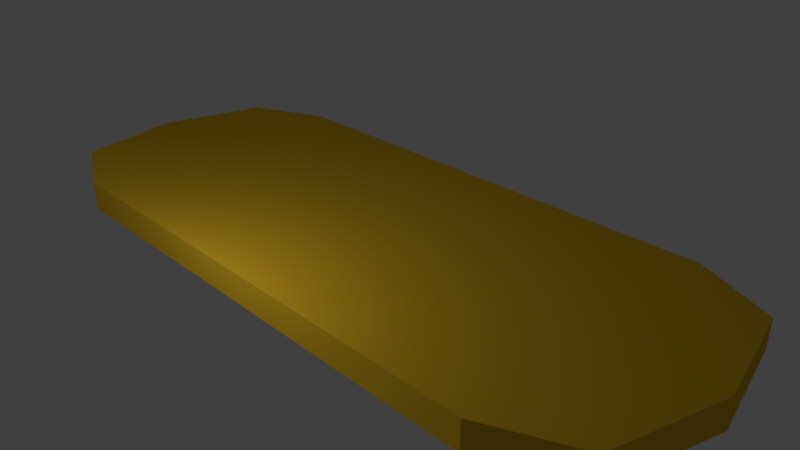 # Source: 1Cregistr.blend  (saved by Blender 2.79.0; exported with 4.5.12 LTS)
import bpy
from mathutils import Matrix  # noqa: F401  (used for matrix-valued properties, if any)

bpy.ops.wm.read_factory_settings(use_empty=True)
scene = bpy.context.scene
scene.name = 'Scene'

# ---- collections
col_collection_1 = bpy.data.collections.new('Collection 1'); scene.collection.children.link(col_collection_1)

# ---- materials (node trees are filled in below, after node groups)
mat_material_002 = bpy.data.materials.new('Material.002')
mat_material_002.alpha_threshold = 0.0
mat_material_002.use_transparent_shadow = False
mat_material_002.diffuse_color = (0.8, 0.4898, 0.02269, 1.0)
mat_material_002.roughness = 0.5

# ---- material node trees

# ---- world
world_world = bpy.data.worlds.new('World'); scene.world = world_world
world_world.color = (0.05088, 0.05088, 0.05088)
world_world.use_sun_shadow = False
world_world.sun_shadow_jitter_overblur = 0.0
world_world.cycles.sampling_method = 'MANUAL'

# ---- cameras
cam_camera = bpy.data.cameras.new('Camera')
cam_camera.clip_end = 100.0
cam_camera.lens = 35.0
cam_camera.sensor_width = 32.0
cam_camera.sensor_height = 18.0
cam_camera.ortho_scale = 7.314
cam_camera.dof.focus_distance = 0.0
cam_camera.dof.aperture_fstop = 128.0

# ---- lights
light_lamp = bpy.data.lights.new('Lamp', 'POINT')
light_lamp.transmission_factor = 0.0
light_lamp.cutoff_distance = 30.0
light_lamp.energy = 100.0
light_lamp.shadow_buffer_clip_start = 1.001
light_lamp.shadow_soft_size = 0.1
light_lamp.shadow_maximum_resolution = 0.006
light_lamp.use_absolute_resolution = True

# ---- meshes
me_plane_001 = bpy.data.meshes.new('Plane.001')
me_plane_001.from_pydata([(0.0, 0.0, 0.0), (-2.0, 0.0, 0.0), (-2.0, 0.0, 0.0), (-3.459, 0.0, 0.0), (3.467, 0.0, 0.0), (-3.459, -2.0, 0.1961), (-2.0, 2.0, 0.1961), (3.467, 2.0, 0.1961), (-2.0, 2.0, 0.1961), (0.0, -2.0, 0.1961), (3.467, -2.0, 0.0), (-3.459, 2.0, 0.0), (0.0, -2.0, 0.0), (-2.0, 2.0, 0.0), (3.467, 2.0, 0.0), (-2.0, 2.0, 0.0), (-3.459, -2.0, 0.0), (-2.0, -2.0, 0.0), (-2.0, -2.0, 0.0), (4.933, 0.0, 0.0), (0.0, 2.0, 0.0), (-4.918, 0.0, 0.0), (-4.918, 0.0, 0.3923), (0.0, 2.0, 0.3923), (4.933, 0.0, 0.3923), (-2.0, -2.0, 0.3923), (-2.0, -2.0, 0.3923), (-2.0, -2.0, 0.1961), (-2.0, -2.0, 0.1961), (4.933, 0.0, 0.1961), (0.0, 2.0, 0.1961), (-4.918, 0.0, 0.1961), (3.467, -2.0, 0.1961), (-3.459, 2.0, 0.1961), (0.0, 0.0, 0.3923), (-2.0, 0.0, 0.3923), (-2.0, 0.0, 0.3923), (-3.459, 0.0, 0.3923), (3.467, 0.0, 0.3923), (3.467, -2.0, 0.3923), (-3.459, 2.0, 0.3923), (0.0, -2.0, 0.3923), (-2.0, 2.0, 0.3923), (3.467, 2.0, 0.3923), (-2.0, 2.0, 0.3923), (-3.459, -2.0, 0.3923), (-1.5, 0.0, 0.0), (0.0, -1.5, 0.0), (1.867, 0.0, 0.0), (0.0, 1.5, 0.0), (-2.0, 0.0, 0.0), (-2.0, 1.5, 0.0), (-2.0, -1.5, 0.0), (-2.365, 0.0, 0.0), (-2.0, 1.5, 0.0), (-2.0, -1.5, 0.0), (-4.553, 0.0, 0.0), (-3.459, 1.5, 0.0), (-3.459, -1.5, 0.0), (4.567, 0.0, 0.0), (3.467, -1.5, 0.0), (3.467, 1.5, 0.0), (-2.0, 2.0, 0.1961), (0.0, -2.0, 0.04903), (-2.365, 2.0, 0.1961), (0.0, 2.0, 0.04903), (-1.5, -2.0, 0.1961), (-2.0, 2.0, 0.04903), (-2.0, -2.0, 0.04903), (1.867, -2.0, 0.1961), (-2.0, 2.0, 0.04903), (-2.0, -2.0, 0.04903), (-4.918, 0.0, 0.04903), (-3.459, 2.0, 0.04903), (-3.459, -2.0, 0.04903), (4.933, 0.0, 0.04903), (3.467, -2.0, 0.04903), (3.467, 2.0, 0.04903), (4.567, -1.5, 0.0), (1.867, -2.0, 0.0), (-4.553, 1.5, 0.0), (-2.365, 2.0, 0.0), (-1.5, -2.0, 0.0), (-2.0, 2.0, 0.0), (1.867, 2.0, 0.0), (4.567, 1.5, 0.0), (-1.5, 2.0, 0.0), (-2.365, -2.0, 0.0), (-4.553, -1.5, 0.0), (-2.0, -2.0, 0.0), (4.567, 1.5, 0.3923), (0.0, -2.0, 0.3432), (-1.5, -2.0, 0.3923), (0.0, 2.0, 0.3432), (-2.365, -2.0, 0.3923), (-2.0, 2.0, 0.3432), (-2.0, -2.0, 0.3432), (-2.0, -2.0, 0.3923), (-2.0, 2.0, 0.3432), (-2.0, -2.0, 0.3432), (-4.918, 0.0, 0.3432), (-3.459, 2.0, 0.3432), (-3.459, -2.0, 0.3432), (4.933, 0.0, 0.3432), (3.467, -2.0, 0.3432), (3.467, 2.0, 0.3432), (1.867, 2.0, 0.1961), (4.567, 1.5, 0.1961), (-1.5, 2.0, 0.1961), (-2.365, -2.0, 0.1961), (-4.553, -1.5, 0.1961), (-2.0, -2.0, 0.1961), (4.567, -1.5, 0.1961), (-4.553, 1.5, 0.1961), (-1.5, 0.0, 0.3923), (0.0, -1.5, 0.3923), (1.867, 0.0, 0.3923), (0.0, 1.5, 0.3923), (-2.0, 0.0, 0.3923), (-2.0, 1.5, 0.3923), (-2.0, -1.5, 0.3923), (-2.365, 0.0, 0.3923), (-2.0, 1.5, 0.3923), (-2.0, -1.5, 0.3923), (-4.553, 0.0, 0.3923), (-3.459, 1.5, 0.3923), (-3.459, -1.5, 0.3923), (4.567, 0.0, 0.3923), (3.467, -1.5, 0.3923), (3.467, 1.5, 0.3923), (4.567, -1.5, 0.3923), (-1.5, 2.0, 0.3923), (1.867, 2.0, 0.3923), (-4.553, -1.5, 0.3923), (-4.553, 1.5, 0.3923), (1.867, -2.0, 0.3923), (-2.365, 2.0, 0.3923), (-2.0, 2.0, 0.3923), (-1.5, -1.5, 0.0), (1.867, -1.5, 0.0), (-1.5, 1.5, 0.0), (1.867, 1.5, 0.0), (-2.0, -1.5, 0.0), (-2.0, 1.5, 0.0), (-2.365, -1.5, 0.0), (-2.365, 1.5, 0.0), (-4.27, -1.111, 0.0), (-4.27, 1.111, 0.0), (4.281, -1.111, 0.0), (4.281, 1.111, 0.0), (-1.5, -2.0, 0.04903), (1.867, -2.0, 0.04903), (-1.5, 2.0, 0.04903), (1.867, 2.0, 0.04903), (-2.0, -2.0, 0.04903), (-2.0, 2.0, 0.04903), (-2.365, -2.0, 0.04903), (-2.365, 2.0, 0.04903), (-4.553, -1.5, 0.04903), (-4.553, 1.5, 0.04903), (4.567, -1.5, 0.04903), (4.567, 1.5, 0.04903), (-1.5, -2.0, 0.3432), (1.867, -2.0, 0.3432), (-1.5, 2.0, 0.3432), (1.867, 2.0, 0.3432), (-2.0, -2.0, 0.3432), (-2.0, 2.0, 0.3432), (-2.365, -2.0, 0.3432), (-2.365, 2.0, 0.3432), (-4.553, -1.5, 0.3432), (-4.553, 1.5, 0.3432), (4.567, -1.5, 0.3432), (4.567, 1.5, 0.3432), (-1.5, -1.5, 0.3923), (1.867, -1.5, 0.3923), (-1.5, 1.5, 0.3923), (1.867, 1.5, 0.3923), (-2.0, -1.5, 0.3923), (-2.0, 1.5, 0.3923), (-2.365, -1.5, 0.3923), (-2.365, 1.5, 0.3923), (-4.27, -1.111, 0.3923), (-4.27, 1.111, 0.3923), (4.281, -1.111, 0.3923), (4.281, 1.111, 0.3923)], [], [(0, 47, 138, 46), (0, 46, 140, 49), (0, 49, 141, 48), (0, 48, 139, 47), (1, 46, 138, 52), (1, 52, 142, 50), (1, 50, 143, 51), (1, 51, 140, 46), (2, 50, 142, 55), (2, 55, 144, 53), (2, 53, 145, 54), (2, 54, 143, 50), (3, 53, 144, 58), (3, 58, 146, 56), (3, 56, 147, 57), (3, 57, 145, 53), (4, 48, 141, 61), (4, 61, 149, 59), (4, 59, 148, 60), (4, 60, 139, 48), (5, 110, 158, 74), (5, 74, 156, 109), (5, 109, 168, 102), (5, 102, 170, 110), (6, 108, 152, 67), (6, 67, 155, 62), (6, 62, 167, 95), (6, 95, 164, 108), (7, 107, 161, 77), (7, 77, 153, 106), (7, 106, 165, 105), (7, 105, 173, 107), (8, 62, 155, 70), (8, 70, 157, 64), (8, 64, 169, 98), (8, 98, 167, 62), (9, 66, 150, 63), (9, 63, 151, 69), (9, 69, 163, 91), (9, 91, 162, 66), (10, 79, 139, 60), (10, 60, 148, 78), (10, 78, 160, 76), (10, 76, 151, 79), (11, 81, 145, 57), (11, 57, 147, 80), (11, 80, 159, 73), (11, 73, 157, 81), (12, 82, 138, 47), (12, 47, 139, 79), (12, 79, 151, 63), (12, 63, 150, 82), (13, 83, 143, 54), (13, 54, 145, 81), (13, 81, 157, 70), (13, 70, 155, 83), (14, 85, 149, 61), (14, 61, 141, 84), (14, 84, 153, 77), (14, 77, 161, 85), (15, 86, 140, 51), (15, 51, 143, 83), (15, 83, 155, 67), (15, 67, 152, 86), (16, 88, 146, 58), (16, 58, 144, 87), (16, 87, 156, 74), (16, 74, 158, 88), (17, 87, 144, 55), (17, 55, 142, 89), (17, 89, 154, 71), (17, 71, 156, 87), (18, 89, 142, 52), (18, 52, 138, 82), (18, 82, 150, 68), (18, 68, 154, 89), (19, 78, 148, 59), (19, 59, 149, 85), (19, 85, 161, 75), (19, 75, 160, 78), (20, 84, 141, 49), (20, 49, 140, 86), (20, 86, 152, 65), (20, 65, 153, 84), (21, 80, 147, 56), (21, 56, 146, 88), (21, 88, 158, 72), (21, 72, 159, 80), (22, 134, 171, 100), (22, 100, 170, 133), (22, 133, 182, 124), (22, 124, 183, 134), (23, 132, 165, 93), (23, 93, 164, 131), (23, 131, 176, 117), (23, 117, 177, 132), (24, 130, 172, 103), (24, 103, 173, 90), (24, 90, 185, 127), (24, 127, 184, 130), (25, 97, 166, 96), (25, 96, 162, 92), (25, 92, 174, 120), (25, 120, 178, 97), (26, 94, 168, 99), (26, 99, 166, 97), (26, 97, 178, 123), (26, 123, 180, 94), (27, 109, 156, 71), (27, 71, 154, 111), (27, 111, 166, 99), (27, 99, 168, 109), (28, 111, 154, 68), (28, 68, 150, 66), (28, 66, 162, 96), (28, 96, 166, 111), (29, 112, 160, 75), (29, 75, 161, 107), (29, 107, 173, 103), (29, 103, 172, 112), (30, 106, 153, 65), (30, 65, 152, 108), (30, 108, 164, 93), (30, 93, 165, 106), (31, 113, 159, 72), (31, 72, 158, 110), (31, 110, 170, 100), (31, 100, 171, 113), (32, 69, 151, 76), (32, 76, 160, 112), (32, 112, 172, 104), (32, 104, 163, 69), (33, 64, 157, 73), (33, 73, 159, 113), (33, 113, 171, 101), (33, 101, 169, 64), (34, 114, 174, 115), (34, 115, 175, 116), (34, 116, 177, 117), (34, 117, 176, 114), (35, 120, 174, 114), (35, 114, 176, 119), (35, 119, 179, 118), (35, 118, 178, 120), (36, 123, 178, 118), (36, 118, 179, 122), (36, 122, 181, 121), (36, 121, 180, 123), (37, 126, 180, 121), (37, 121, 181, 125), (37, 125, 183, 124), (37, 124, 182, 126), (38, 129, 177, 116), (38, 116, 175, 128), (38, 128, 184, 127), (38, 127, 185, 129), (39, 135, 163, 104), (39, 104, 172, 130), (39, 130, 184, 128), (39, 128, 175, 135), (40, 136, 169, 101), (40, 101, 171, 134), (40, 134, 183, 125), (40, 125, 181, 136), (41, 92, 162, 91), (41, 91, 163, 135), (41, 135, 175, 115), (41, 115, 174, 92), (42, 137, 167, 98), (42, 98, 169, 136), (42, 136, 181, 122), (42, 122, 179, 137), (43, 90, 173, 105), (43, 105, 165, 132), (43, 132, 177, 129), (43, 129, 185, 90), (44, 131, 164, 95), (44, 95, 167, 137), (44, 137, 179, 119), (44, 119, 176, 131), (45, 133, 170, 102), (45, 102, 168, 94), (45, 94, 180, 126), (45, 126, 182, 133)])
me_plane_001.materials.append(mat_material_002)
me_plane_001.use_remesh_preserve_volume = False
me_plane_001.use_remesh_preserve_attributes = False
me_plane_001.use_mirror_vertex_groups = False
me_plane_001.update()

# ---- objects
ob_plane = bpy.data.objects.new('Plane', me_plane_001)
ob_lamp = bpy.data.objects.new('Lamp', light_lamp)
ob_camera = bpy.data.objects.new('Camera', cam_camera)

# ---- transforms, parenting, visibility, modifiers, constraints
ob_plane.location = (0.0, 0.0, 0.1)
ob_plane.lineart.crease_threshold = 0.0
ob_lamp.location = (-0.01032, -3.468, 2.599)
ob_lamp.rotation_euler = (0.6503, 0.05522, 1.866)
ob_lamp.lock_rotations_4d = False
ob_lamp.empty_display_type = 'ARROWS'
ob_lamp.color = (0.0, 0.0, 0.0, 0.0)
ob_lamp.lineart.crease_threshold = 0.0
ob_camera.location = (7.481, -6.508, 5.344)
ob_camera.rotation_euler = (1.109, 0.0, 0.8149)
ob_camera.lock_rotations_4d = False
ob_camera.empty_display_type = 'ARROWS'
ob_camera.color = (0.0, 0.0, 0.0, 0.0)
ob_camera.display_type = 'WIRE'
ob_camera.lineart.crease_threshold = 0.0

# ---- collection membership
col_collection_1.objects.link(ob_plane)
col_collection_1.objects.link(ob_lamp)
col_collection_1.objects.link(ob_camera)

# ---- scene / render settings (as saved in the file)
scene.camera = ob_camera
scene.frame_start = 1; scene.frame_end = 250; scene.frame_set(1)
scene.render.engine = 'BLENDER_EEVEE_NEXT'
scene.render.resolution_percentage = 50
scene.render.dither_intensity = 0.0
scene.cycles.use_denoising = False
scene.cycles.samples = 128
scene.cycles.sampling_pattern = 'TABULATED_SOBOL'
scene.cycles.use_adaptive_sampling = False
scene.cycles.use_light_tree = False
scene.cycles.blur_glossy = 0.0
scene.cycles.sample_clamp_indirect = 0.0
scene.view_settings.view_transform = 'Standard'
bpy.context.view_layer.update()
